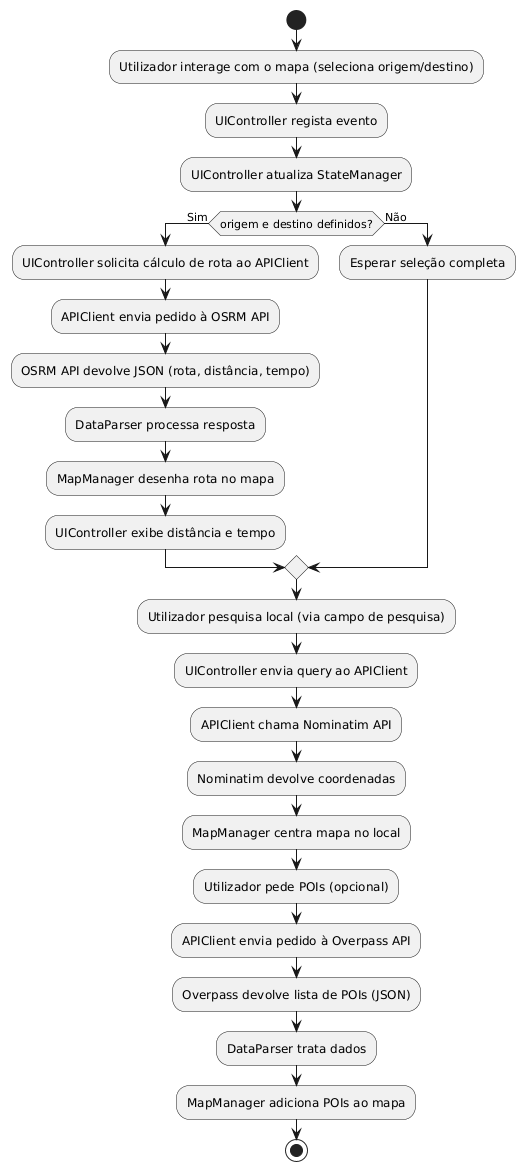

The diagram above was rendered by PlantUML. Its source (embedded in the PNG):
@startuml
start

:Utilizador interage com o mapa (seleciona origem/destino);
:UIController regista evento;
:UIController atualiza StateManager;

if (origem e destino definidos?) then (Sim)
  :UIController solicita cálculo de rota ao APIClient;
  :APIClient envia pedido à OSRM API;
  :OSRM API devolve JSON (rota, distância, tempo);
  :DataParser processa resposta;
  :MapManager desenha rota no mapa;
  :UIController exibe distância e tempo;
else (Não)
  :Esperar seleção completa;
endif

:Utilizador pesquisa local (via campo de pesquisa);
:UIController envia query ao APIClient;
:APIClient chama Nominatim API;
:Nominatim devolve coordenadas;
:MapManager centra mapa no local;

:Utilizador pede POIs (opcional);
:APIClient envia pedido à Overpass API;
:Overpass devolve lista de POIs (JSON);
:DataParser trata dados;
:MapManager adiciona POIs ao mapa;

stop
@enduml